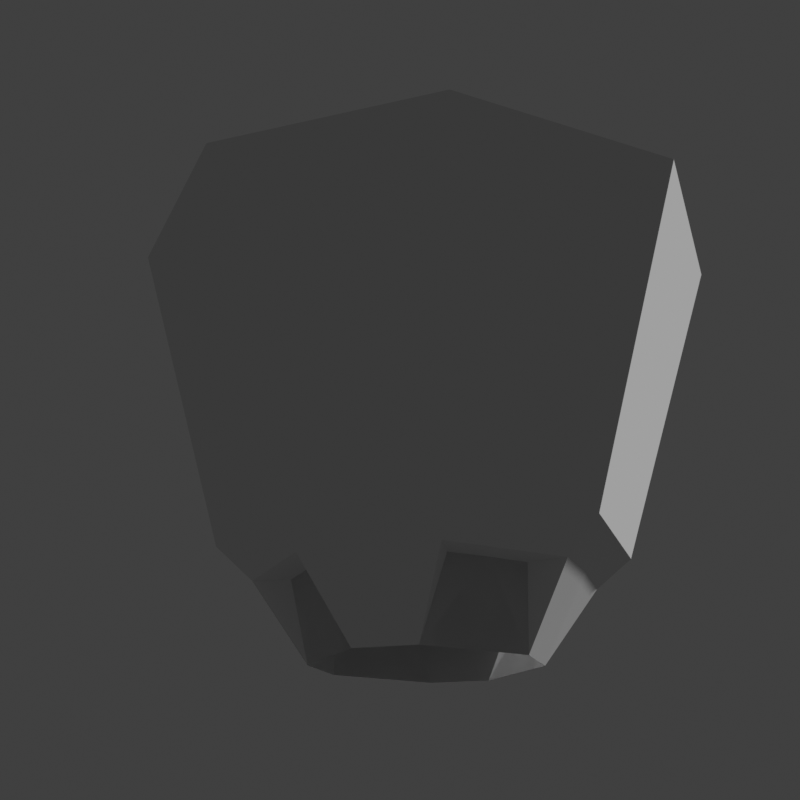 # Source: electric_ball_dropper.blend  (saved by Blender 4.2.67; exported with 4.5.12 LTS)
import bpy
from mathutils import Matrix  # noqa: F401  (used for matrix-valued properties, if any)

bpy.ops.wm.read_factory_settings(use_empty=True)
scene = bpy.context.scene
scene.name = 'Scene'

# ---- collections
col_collection = bpy.data.collections.new('Collection'); scene.collection.children.link(col_collection)

# ---- materials (node trees are filled in below, after node groups)
mat_electric_ball_dropper = bpy.data.materials.new('electric_ball_dropper')

# ---- material node trees

# ---- world
world_world = bpy.data.worlds.new('World'); scene.world = world_world
world_world.use_nodes = True; world_world.node_tree.nodes.clear()
_N = world_world.node_tree.nodes; _L = world_world.node_tree.links
n0 = _N.new('ShaderNodeOutputWorld'); n0.name = 'World Output'; n0.location = (300, 300)
n1 = _N.new('ShaderNodeBackground'); n1.name = 'Background'; n1.location = (10, 300)
n1.inputs[0].default_value = (0.05088, 0.05088, 0.05088, 1.0)
_L.new(n1.outputs[0], n0.inputs[0])
n0.is_active_output = True
world_world.color = (0.05088, 0.05088, 0.05088)
world_world.sun_shadow_jitter_overblur = 0.0

# ---- cameras
cam_camera = bpy.data.cameras.new('Camera')

# ---- meshes
me_ball_dropper = bpy.data.meshes.new('ball_dropper')
me_ball_dropper.from_pydata([(0.9066, -0.4627, -0.5029), (2.181, -0.9033, 2.246), (1.456, -0.6532, -0.2528), (1.203, -0.5199, -0.5029), (0.8418, -0.2434, -1.103), (1.07, -1.07, -0.2528), (0.6921, -0.6921, -0.5029), (1.217, 1.323e-07, -0.4887), (2.181, 1.323e-07, 2.246), (0.9066, 0.4627, -0.5029), (2.181, 0.9033, 2.246), (1.456, 0.6532, -0.2528), (1.203, 0.5199, -0.5029), (0.8418, 0.2434, -1.103), (1.07, 1.07, -0.2528), (0.6921, 0.6921, -0.5029), (0.4627, 0.9066, -0.5029), (0.9033, 2.181, 2.246), (0.6532, 1.456, -0.2528), (0.5199, 1.203, -0.5029), (0.2434, 0.8418, -1.103), (-1.301e-07, 1.217, -0.4887), (-2.618e-07, 2.181, 2.246), (-0.4627, 0.9066, -0.5029), (-0.9033, 2.181, 2.246), (-0.6532, 1.456, -0.2528), (-0.5199, 1.203, -0.5029), (-0.2434, 0.8418, -1.103), (-1.07, 1.07, -0.2528), (-0.6921, 0.6921, -0.5029), (-0.9066, 0.4627, -0.5029), (-2.181, 0.9033, 2.246), (-1.456, 0.6532, -0.2528), (-1.203, 0.5199, -0.5029), (-0.8418, 0.2434, -1.103), (-1.217, -1.312e-07, -0.4887), (-2.181, -3.947e-07, 2.246), (-0.9066, -0.4627, -0.5029), (-2.181, -0.9033, 2.246), (-1.456, -0.6532, -0.2528), (-1.203, -0.5199, -0.5029), (-0.8418, -0.2434, -1.103), (-1.07, -1.07, -0.2528), (-0.4627, -0.9066, -0.5029), (-0.9033, -2.181, 2.246), (-0.6532, -1.456, -0.2528), (-0.5199, -1.203, -0.5029), (-0.2434, -0.8418, -1.103), (-0.6921, -0.6921, -0.5029), (2.651e-07, -1.217, -0.4887), (3.969e-07, -2.181, 2.246), (0.4627, -0.9066, -0.5029), (0.9033, -2.181, 2.246), (0.6532, -1.456, -0.2528), (0.5199, -1.203, -0.5029), (0.2434, -0.8418, -1.103), (0.9384, -0.3887, 1.424), (0.9384, 0.3887, 1.424), (0.3887, 0.9384, 1.424), (-0.3887, 0.9384, 1.424), (-0.9384, 0.3887, 1.424), (-0.9384, -0.3887, 1.424), (-0.3887, -0.9384, 1.424), (0.3887, -0.9384, 1.424), (0.9066, -0.4627, -0.5029), (0.8418, -0.2434, -1.103), (0.6921, -0.6921, -0.5029), (0.9066, 0.4627, -0.5029), (0.8418, 0.2434, -1.103), (0.6921, 0.6921, -0.5029), (0.4627, 0.9066, -0.5029), (0.2434, 0.8418, -1.103), (-0.4627, 0.9066, -0.5029), (-0.2434, 0.8418, -1.103), (-0.6921, 0.6921, -0.5029), (-0.9066, 0.4627, -0.5029), (-0.8418, 0.2434, -1.103), (-0.9066, -0.4627, -0.5029), (-0.8418, -0.2434, -1.103), (-0.4627, -0.9066, -0.5029), (-0.2434, -0.8418, -1.103), (-0.6921, -0.6921, -0.5029), (0.4627, -0.9066, -0.5029), (0.2434, -0.8418, -1.103)], [], [(17, 10, 14), (3, 6, 0), (7, 4, 13), (3, 0, 4), (3, 5, 54), (6, 4, 0), (7, 13, 12), (12, 13, 9), (12, 14, 11), (15, 9, 13), (11, 8, 2), (25, 22, 18), (12, 15, 19), (19, 16, 20), (19, 14, 12), (25, 28, 24), (15, 20, 16), (32, 31, 28), (26, 25, 21), (21, 27, 26), (26, 27, 23), (26, 28, 25), (39, 42, 38), (29, 23, 27), (39, 36, 32), (26, 29, 33), (35, 34, 41), (33, 30, 34), (33, 28, 26), (29, 34, 30), (45, 44, 42), (37, 48, 40), (40, 39, 35), (35, 41, 40), (40, 41, 37), (40, 42, 39), (1, 52, 5), (48, 37, 41), (53, 52, 50), (49, 45, 46), (49, 47, 55), (46, 43, 47), (48, 46, 40), (50, 45, 53), (48, 47, 43), (18, 17, 14), (54, 51, 6), (49, 54, 53), (49, 55, 54), (54, 55, 51), (54, 5, 53), (6, 51, 55), (2, 1, 5), (3, 54, 6), (2, 3, 7), (7, 3, 4), (3, 2, 5), (6, 55, 4), (8, 1, 2), (22, 17, 18), (9, 15, 12), (2, 7, 11), (11, 10, 8), (25, 24, 22), (25, 18, 21), (21, 19, 20), (19, 18, 14), (15, 13, 20), (28, 31, 24), (23, 29, 26), (21, 20, 27), (29, 30, 33), (39, 38, 36), (32, 33, 35), (39, 32, 35), (35, 33, 34), (33, 32, 28), (36, 31, 32), (29, 27, 34), (42, 44, 38), (40, 46, 42), (53, 5, 52), (46, 48, 43), (49, 53, 45), (49, 46, 47), (46, 45, 42), (50, 44, 45), (48, 41, 47), (10, 11, 14), (7, 12, 11), (18, 19, 21), (15, 16, 19), (58, 15, 57), (0, 9, 13, 4), (9, 0, 56), (23, 16, 58), (23, 59, 29), (30, 29, 60), (37, 61, 48), (37, 30, 60), (43, 48, 62), (56, 6, 63), (51, 62, 63), (43, 51, 55, 47), (62, 51, 43), (16, 15, 58), (0, 6, 56), (57, 56, 63, 62, 61, 60, 59, 58), (9, 56, 57), (23, 58, 59), (29, 59, 60), (16, 23, 27, 20), (37, 60, 61), (41, 34, 30, 37), (48, 61, 62), (51, 63, 6), (57, 15, 9), (66, 64, 65), (69, 68, 67), (69, 70, 71), (74, 73, 72), (74, 75, 76), (81, 78, 77), (81, 79, 80), (66, 83, 82), (66, 65, 83), (69, 71, 68), (74, 76, 73), (81, 80, 78)])
_uv = me_ball_dropper.uv_layers.new(name='UVMap')
_uv.uv.foreach_set('vector', [-0.5111, 1.457, 0.5111, 1.458, 0.0003782, 0.5111, 0.5111, 0.3635, 0.0003779, 0.3033, 0.3844, 0.3033, 1.0, 0.3635, 1.31, 0.0004873, 0.6908, 0.0004873, 0.5111, 0.3635, 0.3844, 0.3033, 0.6908, 0.0004873, -0.5111, 0.3635, -0.0003781, 0.5111, 0.5111, 0.3635, 0.4337, 0.002292, 0.001592, 0.2809, 0.4337, 0.2261, 1.0, 0.3635, 0.6908, 0.0004873, 0.5111, 0.3635, 0.5111, 0.3635, 0.6908, 0.0004873, 0.3844, 0.3033, 0.5111, 0.3635, 0.000378, 0.5111, 0.5111, 0.5111, 0.4337, 0.002292, 0.4337, -0.2215, 0.001592, -0.2763, 0.5111, 0.5111, 1.0, 1.458, 1.489, 0.5111, 0.5111, 0.5111, 1.0, 1.458, 1.489, 0.5111, -0.5111, 0.3635, 0.0003779, 0.3033, 0.5111, 0.3635, 0.5111, 0.3635, 0.3844, 0.3033, 0.6908, 0.0004873, -0.5111, 0.3635, -0.0003781, 0.5111, 0.5111, 0.3635, 0.5111, 0.5111, 0.0003782, 0.5111, 0.5111, 1.458, 0.4337, 0.002292, 0.001592, 0.2809, 0.4337, 0.2261, -0.5103, 0.5111, -0.5103, 1.458, 0.0003782, 0.5111, 0.5111, 0.3635, 0.5111, 0.5111, 1.0, 0.3635, 1.0, 0.3635, 0.6908, 0.0004873, 0.5111, 0.3635, 0.5111, 0.3635, 0.6908, 0.0004873, 0.3844, 0.3033, 0.5111, 0.3635, 0.000378, 0.5111, 0.5111, 0.5111, 0.5111, 0.5111, 0.0003782, 0.5111, 0.5111, 1.458, 0.4337, 0.002292, 0.4337, -0.2215, 0.001592, -0.2763, 0.5111, 0.5111, 1.0, 1.458, 1.489, 0.5111, -0.5111, 0.3635, 0.0003779, 0.3033, 0.5111, 0.3635, 1.0, 0.3635, 1.31, 0.0004873, 0.6908, 0.0004873, 0.5111, 0.3635, 0.3844, 0.3033, 0.6908, 0.0004873, -0.5111, 0.3635, -0.0003781, 0.5111, 0.5111, 0.3635, 0.4337, 0.002292, 0.001592, 0.2809, 0.4337, 0.2261, -0.5103, 0.5111, -0.5103, 1.458, 0.0003782, 0.5111, 0.3844, 0.3033, 0.0003782, 0.3033, 0.5111, 0.3635, 0.5111, 0.3635, 0.5111, 0.5111, 1.0, 0.3635, 1.0, 0.3635, 0.6908, 0.0004873, 0.5111, 0.3635, 0.5111, 0.3635, 0.6908, 0.0004873, 0.3844, 0.3033, 0.5111, 0.3635, 0.0003782, 0.5111, 0.5111, 0.5111, -0.5111, 1.458, 0.5111, 1.457, -0.0003781, 0.5111, 0.4337, 0.002292, 0.4337, -0.2215, 0.001592, -0.2763, 0.5111, 0.5111, 0.5111, 1.458, 1.0, 1.458, 1.0, 0.3635, 1.489, 0.5111, 1.489, 0.3635, 1.0, 0.3635, 1.31, 0.0004873, 0.6908, 0.0004873, 0.5111, 0.3635, 0.3844, 0.3033, 0.6908, 0.0004873, 0.0003782, 0.3033, -0.5111, 0.3635, 0.5111, 0.3635, 1.0, 1.458, 1.489, 0.5111, 0.5111, 0.5111, 0.4337, 0.002292, 0.001592, 0.2809, 0.4337, 0.2261, -0.5103, 0.5111, -0.5103, 1.458, 0.0003782, 0.5111, 0.5111, 0.3635, 0.3844, 0.3033, 0.0003782, 0.3033, 1.0, 0.3635, 0.5111, 0.3635, 0.5111, 0.5111, 1.0, 0.3635, 0.6908, 0.0004873, 0.5111, 0.3635, 0.5111, 0.3635, 0.6908, 0.0004873, 0.3844, 0.3033, 0.5111, 0.3635, 0.000378, 0.5111, 0.5111, 0.5111, 0.4337, 0.002292, 0.4337, -0.2215, 0.001592, -0.2763, -0.5111, 0.5111, -0.5111, 1.458, -0.0003781, 0.5111, 0.5111, 0.3635, -0.5111, 0.3635, 0.0003779, 0.3033, 1.489, 0.5111, 1.489, 0.3635, 1.0, 0.3635, 1.0, 0.3635, 1.489, 0.3635, 1.31, 0.0004873, -0.5111, 0.3635, -0.5111, 0.5111, -0.0003781, 0.5111, 0.4337, 0.002292, 0.001592, -0.2763, 0.001592, 0.2809, 1.0, 1.458, 1.489, 1.458, 1.489, 0.5111, 1.0, 1.458, 1.489, 1.458, 1.489, 0.5111, 0.3844, 0.3033, 0.0003782, 0.3033, 0.5111, 0.3635, 1.489, 0.5111, 1.0, 0.3635, 0.5111, 0.5111, 0.5111, 0.5111, 0.5111, 1.458, 1.0, 1.458, 0.5111, 0.5111, 0.5111, 1.458, 1.0, 1.458, 0.5111, 0.5111, 1.489, 0.5111, 1.0, 0.3635, 1.0, 0.3635, 1.489, 0.3635, 1.31, 0.0004873, -0.5111, 0.3635, -0.5111, 0.5111, -0.0003781, 0.5111, 0.4337, 0.002292, 0.001592, -0.2763, 0.001592, 0.2809, 0.0003782, 0.5111, -0.5111, 1.457, 0.5111, 1.458, 0.3844, 0.3033, 0.0003782, 0.3033, 0.5111, 0.3635, 1.0, 0.3635, 1.31, 0.0004873, 0.6908, 0.0004873, 0.0003779, 0.3033, 0.3844, 0.3033, 0.5111, 0.3635, 0.5111, 0.5111, 0.5111, 1.458, 1.0, 1.458, 1.489, 0.5111, 1.489, 0.3635, 1.0, 0.3635, 0.5111, 0.5111, 1.489, 0.5111, 1.0, 0.3635, 1.0, 0.3635, 1.489, 0.3635, 1.31, 0.0004873, -0.5111, 0.3635, -0.5111, 0.5111, -0.0003781, 0.5111, 1.0, 1.458, 1.489, 1.458, 1.489, 0.5111, 0.4337, 0.002292, 0.001592, -0.2763, 0.001592, 0.2809, 0.0003782, 0.5111, -0.5111, 1.457, 0.5111, 1.458, 0.5111, 0.3635, -0.5111, 0.3635, 0.0003782, 0.5111, 0.5103, 0.5111, -0.000378, 0.5111, 0.5103, 1.458, 0.5111, 0.3635, 0.0003779, 0.3033, 0.3844, 0.3033, 1.0, 0.3635, 0.5111, 0.5111, 1.489, 0.5111, 1.0, 0.3635, 1.489, 0.3635, 1.31, 0.0004873, -0.5111, 0.3635, -0.5111, 0.5111, -0.0003778, 0.5111, 1.0, 1.458, 1.489, 1.458, 1.489, 0.5111, 0.4337, 0.002292, 0.001592, -0.2763, 0.001592, 0.2809, 0.5111, 1.458, 0.5111, 0.5111, 0.0003782, 0.5111, 1.0, 0.3635, 0.5111, 0.3635, 0.5111, 0.5111, 1.489, 0.5111, 1.489, 0.3635, 1.0, 0.3635, 0.0003779, 0.3033, 0.3844, 0.3033, 0.5111, 0.3635, -0.5111, 1.457, 0.0003782, 0.5111, 0.5111, 1.458, 1.489, 0.3635, 0.5111, 0.3635, 0.6908, 0.0004873, 1.31, 0.0004873, 0.5111, 0.5111, 1.489, 0.5111, 1.489, 1.458, 0.5111, 0.5111, 1.489, 0.5111, 1.489, 1.458, 0.5111, 0.5111, 0.5111, 1.458, 0.0003782, 0.5111, -0.5103, 0.5111, 0.0003782, 0.5111, -0.5103, 1.458, 0.5111, 0.5111, 0.5111, 1.458, 0.0003782, 0.5111, 0.5111, 0.5111, 1.489, 0.5111, 1.489, 1.458, -0.5103, 0.5111, 0.0003782, 0.5111, -0.5103, 1.458, 0.5111, 1.458, 0.0003779, 0.5111, -0.5111, 1.457, 0.5111, 0.5111, 1.489, 1.458, 0.5111, 1.458, 1.489, 0.3635, 0.5111, 0.3635, 0.6908, 0.0004873, 1.31, 0.0004873, 1.489, 1.458, 0.5111, 0.5111, 1.489, 0.5111, -0.5103, 0.5111, 0.0003782, 0.5111, -0.5103, 1.458, 0.5111, 0.5111, 0.0003779, 0.5111, 0.5111, 1.458, 0.2005, 0.5168, 0.4816, 0.798, 0.4816, 1.196, 0.2005, 1.477, -0.1971, 1.477, -0.4783, 1.196, -0.4783, 0.798, -0.1971, 0.5168, 0.5111, 0.5111, 1.489, 1.458, 0.5111, 1.458, 0.5111, 0.5111, 1.489, 1.458, 0.5111, 1.458, 0.0003782, 0.5111, 0.5111, 1.458, -0.5111, 1.457, 1.489, 0.3635, 0.5111, 0.3635, 0.6908, 0.0004873, 1.31, 0.0004873, 0.5111, 0.5111, 1.489, 1.458, 0.5111, 1.458, 0.6908, 0.0004873, 1.31, 0.0004873, 1.489, 0.3635, 0.5111, 0.3635, 0.0003782, 0.5111, 0.5111, 1.458, -0.5111, 1.457, -0.5103, 0.5111, -0.5103, 1.458, 0.0003778, 0.5111, 0.5111, 1.458, 0.0003782, 0.5111, 0.5111, 0.5111, 0.4337, 0.002292, 0.4337, 0.2261, 0.001592, 0.2809, 0.4337, 0.002292, 0.001592, -0.2763, 0.4337, -0.2215, 0.4337, 0.002292, 0.4337, 0.2261, 0.001592, 0.2809, 0.4337, 0.002292, 0.001592, -0.2763, 0.4337, -0.2215, 0.4337, 0.002292, 0.4337, 0.2261, 0.001592, 0.2809, 0.4337, 0.002292, 0.001592, -0.2763, 0.4337, -0.2215, 0.4337, 0.002292, 0.4337, 0.2261, 0.001592, 0.2809, 0.4337, 0.002292, 0.001592, -0.2763, 0.4337, -0.2215, 0.4337, 0.002292, 0.001592, 0.2809, 0.001592, -0.2763, 0.4337, 0.002292, 0.001592, 0.2809, 0.001592, -0.2763, 0.4337, 0.002292, 0.001592, 0.2809, 0.001592, -0.2763, 0.4337, 0.002292, 0.001592, 0.2809, 0.001592, -0.2763])
_ca = me_ball_dropper.color_attributes.new('Alpha', 'BYTE_COLOR', 'CORNER')
_ca.data.foreach_set('color', [0.02732, 0.02732, 0.02732, 1.0, 0.02732, 0.02732, 0.02732, 1.0, 0.0, 0.0, 0.0, 1.0, 0.0, 0.0, 0.0, 1.0, 0.0, 0.0, 0.0, 1.0, 0.0, 0.0, 0.0, 1.0, 0.0, 0.0, 0.0, 1.0, 0.0, 0.0, 0.0, 1.0, 0.0, 0.0, 0.0, 1.0, 0.0, 0.0, 0.0, 1.0, 0.0, 0.0, 0.0, 1.0, 0.0, 0.0, 0.0, 1.0, 0.0, 0.0, 0.0, 1.0, 0.0, 0.0, 0.0, 1.0, 0.0, 0.0, 0.0, 1.0, 0.0, 0.0, 0.0, 1.0, 0.0, 0.0, 0.0, 1.0, 0.0, 0.0, 0.0, 1.0, 0.0, 0.0, 0.0, 1.0, 0.0, 0.0, 0.0, 1.0, 0.0, 0.0, 0.0, 1.0, 0.0, 0.0, 0.0, 1.0, 0.0, 0.0, 0.0, 1.0, 0.0, 0.0, 0.0, 1.0, 0.0, 0.0, 0.0, 1.0, 0.0, 0.0, 0.0, 1.0, 0.0, 0.0, 0.0, 1.0, 0.0, 0.0, 0.0, 1.0, 0.0, 0.0, 0.0, 1.0, 0.0, 0.0, 0.0, 1.0, 0.0, 0.0, 0.0, 1.0, 0.02732, 0.02732, 0.02732, 1.0, 0.0, 0.0, 0.0, 1.0, 0.0, 0.0, 0.0, 1.0, 0.02732, 0.02732, 0.02732, 1.0, 0.0, 0.0, 0.0, 1.0, 0.0, 0.0, 0.0, 1.0, 0.0, 0.0, 0.0, 1.0, 0.0, 0.0, 0.0, 1.0, 0.0, 0.0, 0.0, 1.0, 0.0, 0.0, 0.0, 1.0, 0.0, 0.0, 0.0, 1.0, 0.0, 0.0, 0.0, 1.0, 0.0, 0.0, 0.0, 1.0, 0.0, 0.0, 0.0, 1.0, 0.0, 0.0, 0.0, 1.0, 0.0, 0.0, 0.0, 1.0, 0.02732, 0.02732, 0.02732, 1.0, 0.0, 0.0, 0.0, 1.0, 0.0, 0.0, 0.0, 1.0, 0.0, 0.0, 0.0, 1.0, 0.0, 0.0, 0.0, 1.0, 0.02732, 0.02732, 0.02732, 1.0, 0.0, 0.0, 0.0, 1.0, 0.0, 0.0, 0.0, 1.0, 0.0, 0.0, 0.0, 1.0, 0.0, 0.0, 0.0, 1.0, 0.0, 0.0, 0.0, 1.0, 0.0, 0.0, 0.0, 1.0, 0.0, 0.0, 0.0, 1.0, 0.0, 0.0, 0.0, 1.0, 0.0, 0.0, 0.0, 1.0, 0.0, 0.0, 0.0, 1.0, 0.0, 0.0, 0.0, 1.0, 0.0, 0.0, 0.0, 1.0, 0.0, 0.0, 0.0, 1.0, 0.0, 0.0, 0.0, 1.0, 0.0, 0.0, 0.0, 1.0, 0.02732, 0.02732, 0.02732, 1.0, 0.0, 0.0, 0.0, 1.0, 0.0, 0.0, 0.0, 1.0, 0.0, 0.0, 0.0, 1.0, 0.0, 0.0, 0.0, 1.0, 0.02732, 0.02732, 0.02732, 1.0, 0.0, 0.0, 0.0, 1.0, 0.0, 0.0, 0.0, 1.0, 0.0, 0.0, 0.0, 1.0, 0.0, 0.0, 0.0, 1.0, 0.0, 0.0, 0.0, 1.0, 0.0, 0.0, 0.0, 1.0, 0.0, 0.0, 0.0, 1.0, 0.0, 0.0, 0.0, 1.0, 0.0, 0.0, 0.0, 1.0, 0.0, 0.0, 0.0, 1.0, 0.0, 0.0, 0.0, 1.0, 0.0, 0.0, 0.0, 1.0, 0.0, 0.0, 0.0, 1.0, 0.0, 0.0, 0.0, 1.0, 0.0, 0.0, 0.0, 1.0, 0.0, 0.0, 0.0, 1.0, 0.0, 0.0, 0.0, 1.0, 0.02732, 0.02732, 0.02732, 1.0, 0.0, 0.0, 0.0, 1.0, 0.0, 0.0, 0.0, 1.0, 0.0, 0.0, 0.0, 1.0, 0.0, 0.0, 0.0, 1.0, 0.0, 0.0, 0.0, 1.0, 0.0, 0.0, 0.0, 1.0, 0.0, 0.0, 0.0, 1.0, 0.0, 0.0, 0.0, 1.0, 0.0, 0.0, 0.0, 1.0, 0.0, 0.0, 0.0, 1.0, 0.0, 0.0, 0.0, 1.0, 0.0, 0.0, 0.0, 1.0, 0.0, 0.0, 0.0, 1.0, 0.0, 0.0, 0.0, 1.0, 0.0, 0.0, 0.0, 1.0, 0.0, 0.0, 0.0, 1.0, 0.02732, 0.02732, 0.02732, 1.0, 0.02732, 0.02732, 0.02732, 1.0, 0.0, 0.0, 0.0, 1.0, 0.0, 0.0, 0.0, 1.0, 0.0, 0.0, 0.0, 1.0, 0.0, 0.0, 0.0, 1.0, 0.0, 0.0, 0.0, 1.0, 0.02732, 0.02732, 0.02732, 1.0, 0.02732, 0.02732, 0.02732, 1.0, 0.0, 0.0, 0.0, 1.0, 0.0, 0.0, 0.0, 1.0, 0.0, 0.0, 0.0, 1.0, 0.0, 0.0, 0.0, 1.0, 0.0, 0.0, 0.0, 1.0, 0.0, 0.0, 0.0, 1.0, 0.0, 0.0, 0.0, 1.0, 0.0, 0.0, 0.0, 1.0, 0.0, 0.0, 0.0, 1.0, 0.0, 0.0, 0.0, 1.0, 0.0, 0.0, 0.0, 1.0, 0.0, 0.0, 0.0, 1.0, 0.02732, 0.02732, 0.02732, 1.0, 0.0, 0.0, 0.0, 1.0, 0.0, 0.0, 0.0, 1.0, 0.0, 0.0, 0.0, 1.0, 0.0, 0.0, 0.0, 1.0, 0.0, 0.0, 0.0, 1.0, 0.0, 0.0, 0.0, 1.0, 0.02732, 0.02732, 0.02732, 1.0, 0.0, 0.0, 0.0, 1.0, 0.0, 0.0, 0.0, 1.0, 0.0, 0.0, 0.0, 1.0, 0.0, 0.0, 0.0, 1.0, 0.0, 0.0, 0.0, 1.0, 0.0, 0.0, 0.0, 1.0, 0.0, 0.0, 0.0, 1.0, 0.0, 0.0, 0.0, 1.0, 0.0, 0.0, 0.0, 1.0, 0.0, 0.0, 0.0, 1.0, 0.0, 0.0, 0.0, 1.0, 0.0, 0.0, 0.0, 1.0, 0.0, 0.0, 0.0, 1.0, 0.0, 0.0, 0.0, 1.0, 0.0, 0.0, 0.0, 1.0, 0.0, 0.0, 0.0, 1.0, 0.0, 0.0, 0.0, 1.0, 0.0, 0.0, 0.0, 1.0, 0.0, 0.0, 0.0, 1.0, 0.0, 0.0, 0.0, 1.0, 0.02732, 0.02732, 0.02732, 1.0, 0.0, 0.0, 0.0, 1.0, 0.0, 0.0, 0.0, 1.0, 0.0, 0.0, 0.0, 1.0, 0.0, 0.0, 0.0, 1.0, 0.0, 0.0, 0.0, 1.0, 0.0, 0.0, 0.0, 1.0, 0.0, 0.0, 0.0, 1.0, 0.0, 0.0, 0.0, 1.0, 0.0, 0.0, 0.0, 1.0, 0.0, 0.0, 0.0, 1.0, 0.0, 0.0, 0.0, 1.0, 0.0, 0.0, 0.0, 1.0, 0.0, 0.0, 0.0, 1.0, 0.0, 0.0, 0.0, 1.0, 0.0, 0.0, 0.0, 1.0, 0.0, 0.0, 0.0, 1.0, 0.02732, 0.02732, 0.02732, 1.0, 0.02732, 0.02732, 0.02732, 1.0, 0.0, 0.0, 0.0, 1.0, 0.02732, 0.02732, 0.02732, 1.0, 0.02732, 0.02732, 0.02732, 1.0, 0.0, 0.0, 0.0, 1.0, 0.0, 0.0, 0.0, 1.0, 0.0, 0.0, 0.0, 1.0, 0.0, 0.0, 0.0, 1.0, 0.0, 0.0, 0.0, 1.0, 0.0, 0.0, 0.0, 1.0, 0.0, 0.0, 0.0, 1.0, 0.0, 0.0, 0.0, 1.0, 0.02732, 0.02732, 0.02732, 1.0, 0.02732, 0.02732, 0.02732, 1.0, 0.0, 0.0, 0.0, 1.0, 0.02732, 0.02732, 0.02732, 1.0, 0.02732, 0.02732, 0.02732, 1.0, 0.0, 0.0, 0.0, 1.0, 0.0, 0.0, 0.0, 1.0, 0.0, 0.0, 0.0, 1.0, 0.0, 0.0, 0.0, 1.0, 0.0, 0.0, 0.0, 1.0, 0.0, 0.0, 0.0, 1.0, 0.0, 0.0, 0.0, 1.0, 0.0, 0.0, 0.0, 1.0, 0.0, 0.0, 0.0, 1.0, 0.0, 0.0, 0.0, 1.0, 0.0, 0.0, 0.0, 1.0, 0.0, 0.0, 0.0, 1.0, 0.0, 0.0, 0.0, 1.0, 0.02732, 0.02732, 0.02732, 1.0, 0.02732, 0.02732, 0.02732, 1.0, 0.0, 0.0, 0.0, 1.0, 0.0, 0.0, 0.0, 1.0, 0.0, 0.0, 0.0, 1.0, 0.0, 0.0, 0.0, 1.0, 0.0, 0.0, 0.0, 1.0, 0.0, 0.0, 0.0, 1.0, 0.0, 0.0, 0.0, 1.0, 0.0, 0.0, 0.0, 1.0, 0.0, 0.0, 0.0, 1.0, 0.0, 0.0, 0.0, 1.0, 0.02732, 0.02732, 0.02732, 1.0, 0.02732, 0.02732, 0.02732, 1.0, 0.0, 0.0, 0.0, 1.0, 0.0, 0.0, 0.0, 1.0, 0.0, 0.0, 0.0, 1.0, 0.0, 0.0, 0.0, 1.0, 0.0, 0.0, 0.0, 1.0, 0.0, 0.0, 0.0, 1.0, 0.0, 0.0, 0.0, 1.0, 0.0, 0.0, 0.0, 1.0, 0.0, 0.0, 0.0, 1.0, 0.0, 0.0, 0.0, 1.0, 0.0, 0.0, 0.0, 1.0, 0.0, 0.0, 0.0, 1.0, 0.02732, 0.02732, 0.02732, 1.0, 0.02732, 0.02732, 0.02732, 1.0, 0.0, 0.0, 0.0, 1.0, 0.0, 0.0, 0.0, 1.0, 0.0, 0.0, 0.0, 1.0, 0.0, 0.0, 0.0, 1.0, 0.0, 0.0, 0.0, 1.0, 0.02732, 0.02732, 0.02732, 1.0, 0.02732, 0.02732, 0.02732, 1.0, 0.0, 0.0, 0.0, 1.0, 0.0, 0.0, 0.0, 1.0, 0.0, 0.0, 0.0, 1.0, 0.0, 0.0, 0.0, 1.0, 0.0, 0.0, 0.0, 1.0, 0.02732, 0.02732, 0.02732, 1.0, 0.0, 0.0, 0.0, 1.0, 0.0, 0.0, 0.0, 1.0, 0.0, 0.0, 0.0, 1.0, 0.0, 0.0, 0.0, 1.0, 0.0, 0.0, 0.0, 1.0, 0.0, 0.0, 0.0, 1.0, 0.0, 0.0, 0.0, 1.0, 0.0, 0.0, 0.0, 1.0, 0.0, 0.0, 0.0, 1.0, 0.0, 0.0, 0.0, 1.0, 0.0, 0.0, 0.0, 1.0, 0.0, 0.0, 0.0, 1.0, 0.02732, 0.02732, 0.02732, 1.0, 0.02732, 0.02732, 0.02732, 1.0, 0.0, 0.0, 0.0, 1.0, 0.0, 0.0, 0.0, 1.0, 0.0, 0.0, 0.0, 1.0, 0.0, 0.0, 0.0, 1.0, 0.02732, 0.02732, 0.02732, 1.0, 0.0, 0.0, 0.0, 1.0, 0.0, 0.0, 0.0, 1.0, 0.0, 0.0, 0.0, 1.0, 0.0, 0.0, 0.0, 1.0, 0.0, 0.0, 0.0, 1.0, 0.0, 0.0, 0.0, 1.0, 0.0, 0.0, 0.0, 1.0, 0.0, 0.0, 0.0, 1.0, 0.0, 0.0, 0.0, 1.0, 0.0, 0.0, 0.0, 1.0, 0.0, 0.0, 0.0, 1.0, 0.0, 0.0, 0.0, 1.0, 0.0, 0.0, 0.0, 1.0, 0.0, 0.0, 0.0, 1.0, 0.0, 0.0, 0.0, 1.0, 0.0, 0.0, 0.0, 1.0, 0.0, 0.0, 0.0, 1.0, 0.0, 0.0, 0.0, 1.0, 0.0, 0.0, 0.0, 1.0, 0.0, 0.0, 0.0, 1.0, 0.0, 0.0, 0.0, 1.0, 0.0, 0.0, 0.0, 1.0, 0.0, 0.0, 0.0, 1.0, 0.0, 0.0, 0.0, 1.0, 0.0, 0.0, 0.0, 1.0, 0.0, 0.0, 0.0, 1.0, 0.0, 0.0, 0.0, 1.0, 0.0, 0.0, 0.0, 1.0, 0.0, 0.0, 0.0, 1.0, 0.0, 0.0, 0.0, 1.0, 0.0, 0.0, 0.0, 1.0, 0.0, 0.0, 0.0, 1.0, 0.0, 0.0, 0.0, 1.0, 0.0, 0.0, 0.0, 1.0, 0.0, 0.0, 0.0, 1.0, 0.0, 0.0, 0.0, 1.0, 0.0, 0.0, 0.0, 1.0, 0.0, 0.0, 0.0, 1.0, 0.0, 0.0, 0.0, 1.0, 0.0, 0.0, 0.0, 1.0, 0.0, 0.0, 0.0, 1.0, 0.0, 0.0, 0.0, 1.0, 0.0, 0.0, 0.0, 1.0, 0.0, 0.0, 0.0, 1.0, 0.0, 0.0, 0.0, 1.0, 0.0, 0.0, 0.0, 1.0, 0.0, 0.0, 0.0, 1.0, 0.0, 0.0, 0.0, 1.0, 0.0, 0.0, 0.0, 1.0, 0.0, 0.0, 0.0, 1.0, 0.0, 0.0, 0.0, 1.0, 0.0, 0.0, 0.0, 1.0, 0.0, 0.0, 0.0, 1.0, 0.0, 0.0, 0.0, 1.0, 0.0, 0.0, 0.0, 1.0, 0.0, 0.0, 0.0, 1.0, 0.0, 0.0, 0.0, 1.0, 0.0, 0.0, 0.0, 1.0, 0.0, 0.0, 0.0, 1.0, 0.0, 0.0, 0.0, 1.0, 0.0, 0.0, 0.0, 1.0, 0.0, 0.0, 0.0, 1.0, 0.0, 0.0, 0.0, 1.0, 0.0, 0.0, 0.0, 1.0, 0.0, 0.0, 0.0, 1.0, 0.0, 0.0, 0.0, 1.0, 0.0, 0.0, 0.0, 1.0, 0.0, 0.0, 0.0, 1.0, 0.0, 0.0, 0.0, 1.0, 0.0, 0.0, 0.0, 1.0, 0.0, 0.0, 0.0, 1.0, 0.0, 0.0, 0.0, 1.0, 0.0, 0.0, 0.0, 1.0, 0.0, 0.0, 0.0, 1.0, 0.0, 0.0, 0.0, 1.0, 0.0, 0.0, 0.0, 1.0, 0.0, 0.0, 0.0, 1.0, 0.0, 0.0, 0.0, 1.0, 0.0, 0.0, 0.0, 1.0, 0.0, 0.0, 0.0, 1.0, 0.0, 0.0, 0.0, 1.0, 0.0, 0.0, 0.0, 1.0, 0.0, 0.0, 0.0, 1.0, 0.0, 0.0, 0.0, 1.0, 0.0, 0.0, 0.0, 1.0, 0.0, 0.0, 0.0, 1.0, 0.0, 0.0, 0.0, 1.0, 0.0, 0.0, 0.0, 1.0, 0.0, 0.0, 0.0, 1.0, 0.0, 0.0, 0.0, 1.0, 0.0, 0.0, 0.0, 1.0, 0.0, 0.0, 0.0, 1.0, 0.0, 0.0, 0.0, 1.0, 0.0, 0.0, 0.0, 1.0, 0.0, 0.0, 0.0, 1.0, 0.0, 0.0, 0.0, 1.0, 0.0, 0.0, 0.0, 1.0, 0.0, 0.0, 0.0, 1.0, 0.0, 0.0, 0.0, 1.0, 0.0, 0.0, 0.0, 1.0, 0.0, 0.0, 0.0, 1.0, 0.0, 0.0, 0.0, 1.0, 0.0, 0.0, 0.0, 1.0, 0.0, 0.0, 0.0, 1.0, 0.0, 0.0, 0.0, 1.0, 0.0, 0.0, 0.0, 1.0, 0.0, 0.0, 0.0, 1.0, 0.0, 0.0, 0.0, 1.0, 0.0, 0.0, 0.0, 1.0, 0.0, 0.0, 0.0, 1.0, 0.0, 0.0, 0.0, 1.0, 0.0, 0.0, 0.0, 1.0, 0.0, 0.0, 0.0, 1.0, 0.0, 0.0, 0.0, 1.0, 0.0, 0.0, 0.0, 1.0, 0.0, 0.0, 0.0, 1.0, 0.0, 0.0, 0.0, 1.0, 0.0, 0.0, 0.0, 1.0, 0.0, 0.0, 0.0, 1.0, 0.0, 0.0, 0.0, 1.0, 0.0, 0.0, 0.0, 1.0, 0.0, 0.0, 0.0, 1.0, 0.0, 0.0, 0.0, 1.0, 0.0, 0.0, 0.0, 1.0, 0.0, 0.0, 0.0, 1.0, 0.0, 0.0, 0.0, 1.0, 0.0, 0.0, 0.0, 1.0, 0.0, 0.0, 0.0, 1.0, 0.0, 0.0, 0.0, 1.0, 0.0, 0.0, 0.0, 1.0, 0.0, 0.0, 0.0, 1.0])
_ca = me_ball_dropper.color_attributes.new('Col', 'BYTE_COLOR', 'CORNER')
_ca.data.foreach_set('color', [0.0, 0.0, 0.0, 1.0, 0.0, 0.0, 0.0, 1.0, 0.02122, 0.016, 0.016, 1.0, 0.02029, 0.01444, 0.01444, 1.0, 0.004777, 0.004025, 0.004025, 1.0, 0.01938, 0.0137, 0.0137, 1.0, 0.02519, 0.01938, 0.0185, 1.0, 0.04817, 0.04231, 0.04231, 1.0, 0.02732, 0.02217, 0.02217, 1.0, 0.02029, 0.01444, 0.01444, 1.0, 0.01938, 0.0137, 0.0137, 1.0, 0.04817, 0.04231, 0.04231, 1.0, 0.02029, 0.01444, 0.01444, 1.0, 0.07421, 0.06301, 0.06301, 1.0, 0.02624, 0.02029, 0.02029, 1.0, 0.004777, 0.004025, 0.004025, 1.0, 0.04817, 0.04231, 0.04231, 1.0, 0.01938, 0.0137, 0.0137, 1.0, 0.02519, 0.01938, 0.0185, 1.0, 0.02732, 0.02217, 0.02217, 1.0, 0.02315, 0.01681, 0.016, 1.0, 0.02315, 0.01681, 0.016, 1.0, 0.02732, 0.02217, 0.02217, 1.0, 0.01938, 0.01298, 0.01096, 1.0, 0.02315, 0.01681, 0.016, 1.0, 0.02122, 0.016, 0.016, 1.0, 0.02029, 0.01444, 0.01444, 1.0, 0.01764, 0.01033, 0.008568, 1.0, 0.01938, 0.01298, 0.01096, 1.0, 0.02732, 0.02217, 0.02217, 1.0, 0.02029, 0.01444, 0.01444, 1.0, 0.0, 0.0, 0.0, 1.0, 0.02122, 0.01521, 0.01521, 1.0, 0.0865, 0.08022, 0.07819, 1.0, 0.0, 0.0, 0.0, 1.0, 0.02217, 0.016, 0.01444, 1.0, 0.02315, 0.01681, 0.016, 1.0, 0.01764, 0.01033, 0.008568, 1.0, 0.006049, 0.003035, 0.001518, 1.0, 0.006049, 0.003035, 0.001518, 1.0, 0.0382, 0.0319, 0.02956, 1.0, 0.07036, 0.06301, 0.06301, 1.0, 0.006049, 0.003035, 0.001518, 1.0, 0.02122, 0.016, 0.016, 1.0, 0.02315, 0.01681, 0.016, 1.0, 0.0865, 0.08022, 0.07819, 1.0, 0.2195, 0.2195, 0.2195, 1.0, 0.0, 0.0, 0.0, 1.0, 0.01764, 0.01033, 0.008568, 1.0, 0.07036, 0.06301, 0.06301, 1.0, 0.0382, 0.0319, 0.02956, 1.0, 0.1529, 0.1529, 0.1529, 1.0, 0.0, 0.0, 0.0, 1.0, 0.2195, 0.2195, 0.2195, 1.0, 0.03434, 0.0319, 0.0319, 1.0, 0.0865, 0.08022, 0.07819, 1.0, 0.02416, 0.02315, 0.02217, 1.0, 0.02416, 0.02315, 0.02217, 1.0, 0.02217, 0.02217, 0.02217, 1.0, 0.03434, 0.0319, 0.0319, 1.0, 0.03434, 0.0319, 0.0319, 1.0, 0.02217, 0.02217, 0.02217, 1.0, 0.0006071, 0.0006071, 0.0006071, 1.0, 0.03434, 0.0319, 0.0319, 1.0, 0.2195, 0.2195, 0.2195, 1.0, 0.0865, 0.08022, 0.07819, 1.0, 0.3712, 0.3712, 0.3712, 1.0, 0.2122, 0.2122, 0.2122, 1.0, 0.0, 0.0, 0.0, 1.0, 0.005605, 0.005605, 0.005605, 1.0, 0.0006071, 0.0006071, 0.0006071, 1.0, 0.02217, 0.02217, 0.02217, 1.0, 0.3712, 0.3712, 0.3712, 1.0, 0.0, 0.0, 0.0, 1.0, 0.1529, 0.1529, 0.1529, 1.0, 0.03434, 0.0319, 0.0319, 1.0, 0.005605, 0.005605, 0.005605, 1.0, 0.2664, 0.2664, 0.2664, 1.0, 0.2122, 0.2122, 0.2122, 1.0, 0.1095, 0.1095, 0.1095, 1.0, 0.3467, 0.3467, 0.3467, 1.0, 0.2664, 0.2664, 0.2664, 1.0, 0.02122, 0.02122, 0.02029, 1.0, 0.1095, 0.1095, 0.1095, 1.0, 0.2664, 0.2664, 0.2664, 1.0, 0.2195, 0.2195, 0.2195, 1.0, 0.03434, 0.0319, 0.0319, 1.0, 0.005605, 0.005605, 0.005605, 1.0, 0.1095, 0.1095, 0.1095, 1.0, 0.02122, 0.02122, 0.02029, 1.0, 0.227, 0.227, 0.227, 1.0, 0.0, 0.0, 0.0, 1.0, 0.2122, 0.2122, 0.2122, 1.0, 0.004025, 0.004025, 0.004025, 1.0, 0.04667, 0.04667, 0.04667, 1.0, 0.2122, 0.2122, 0.2122, 1.0, 0.2122, 0.2122, 0.2122, 1.0, 0.3712, 0.3712, 0.3712, 1.0, 0.2122, 0.2122, 0.2122, 1.0, 0.2122, 0.2122, 0.2122, 1.0, 0.3467, 0.3467, 0.3467, 1.0, 0.2122, 0.2122, 0.2122, 1.0, 0.2122, 0.2122, 0.2122, 1.0, 0.3467, 0.3467, 0.3467, 1.0, 0.004025, 0.004025, 0.004025, 1.0, 0.2122, 0.2122, 0.2122, 1.0, 0.2122, 0.2122, 0.2122, 1.0, 0.3712, 0.3712, 0.3712, 1.0, 0.002428, 0.001821, 0.001821, 1.0, 0.0009106, 0.0006071, 0.0006071, 1.0, 0.07421, 0.06301, 0.06301, 1.0, 0.04667, 0.04667, 0.04667, 1.0, 0.004025, 0.004025, 0.004025, 1.0, 0.3467, 0.3467, 0.3467, 1.0, 0.1046, 0.09306, 0.09306, 1.0, 0.0009106, 0.0006071, 0.0006071, 1.0, 0.0, 0.0, 0.0, 1.0, 0.2918, 0.2623, 0.2623, 1.0, 0.227, 0.227, 0.227, 1.0, 0.2307, 0.2232, 0.2232, 1.0, 0.2918, 0.2623, 0.2623, 1.0, 0.2122, 0.2122, 0.2122, 1.0, 0.2122, 0.2122, 0.2122, 1.0, 0.2307, 0.2232, 0.2232, 1.0, 0.0382, 0.0382, 0.0382, 1.0, 0.2122, 0.2122, 0.2122, 1.0, 0.04667, 0.04667, 0.04667, 1.0, 0.2307, 0.2232, 0.2232, 1.0, 0.2122, 0.2122, 0.2122, 1.0, 0.0, 0.0, 0.0, 1.0, 0.227, 0.227, 0.227, 1.0, 0.1046, 0.09306, 0.09306, 1.0, 0.04667, 0.04667, 0.04667, 1.0, 0.2122, 0.2122, 0.2122, 1.0, 0.0382, 0.0382, 0.0382, 1.0, 0.02217, 0.016, 0.01444, 1.0, 0.0, 0.0, 0.0, 1.0, 0.02122, 0.016, 0.016, 1.0, 0.02624, 0.02029, 0.02029, 1.0, 0.01521, 0.01444, 0.01444, 1.0, 0.004777, 0.004025, 0.004025, 1.0, 0.2918, 0.2623, 0.2623, 1.0, 0.02624, 0.02029, 0.02029, 1.0, 0.1046, 0.09306, 0.09306, 1.0, 0.2918, 0.2623, 0.2623, 1.0, 0.2122, 0.2122, 0.2122, 1.0, 0.02624, 0.02029, 0.02029, 1.0, 0.02624, 0.02029, 0.02029, 1.0, 0.2122, 0.2122, 0.2122, 1.0, 0.01521, 0.01444, 0.01444, 1.0, 0.02624, 0.02029, 0.02029, 1.0, 0.07421, 0.06301, 0.06301, 1.0, 0.1046, 0.09306, 0.09306, 1.0, 0.004777, 0.004025, 0.004025, 1.0, 0.01521, 0.01444, 0.01444, 1.0, 0.2122, 0.2122, 0.2122, 1.0, 0.02122, 0.01521, 0.01521, 1.0, 0.002428, 0.001821, 0.001821, 1.0, 0.07421, 0.06301, 0.06301, 1.0, 0.02029, 0.01444, 0.01444, 1.0, 0.02624, 0.02029, 0.02029, 1.0, 0.004777, 0.004025, 0.004025, 1.0, 0.02122, 0.01521, 0.01521, 1.0, 0.02029, 0.01444, 0.01444, 1.0, 0.02519, 0.01938, 0.0185, 1.0, 0.02519, 0.01938, 0.0185, 1.0, 0.02029, 0.01444, 0.01444, 1.0, 0.04817, 0.04231, 0.04231, 1.0, 0.02029, 0.01444, 0.01444, 1.0, 0.02122, 0.01521, 0.01521, 1.0, 0.07421, 0.06301, 0.06301, 1.0, 0.004777, 0.004025, 0.004025, 1.0, 0.2122, 0.2122, 0.2122, 1.0, 0.04817, 0.04231, 0.04231, 1.0, 0.0, 0.0, 0.0, 1.0, 0.002428, 0.001821, 0.001821, 1.0, 0.02122, 0.01521, 0.01521, 1.0, 0.0, 0.0, 0.0, 1.0, 0.0, 0.0, 0.0, 1.0, 0.02217, 0.016, 0.01444, 1.0, 0.01938, 0.01298, 0.01096, 1.0, 0.01764, 0.01033, 0.008568, 1.0, 0.02315, 0.01681, 0.016, 1.0, 0.02122, 0.01521, 0.01521, 1.0, 0.02519, 0.01938, 0.0185, 1.0, 0.02029, 0.01444, 0.01444, 1.0, 0.02029, 0.01444, 0.01444, 1.0, 0.0, 0.0, 0.0, 1.0, 0.0, 0.0, 0.0, 1.0, 0.0865, 0.08022, 0.07819, 1.0, 0.0, 0.0, 0.0, 1.0, 0.0, 0.0, 0.0, 1.0, 0.0865, 0.08022, 0.07819, 1.0, 0.02217, 0.016, 0.01444, 1.0, 0.02416, 0.02315, 0.02217, 1.0, 0.02416, 0.02315, 0.02217, 1.0, 0.006049, 0.003035, 0.001518, 1.0, 0.07036, 0.06301, 0.06301, 1.0, 0.006049, 0.003035, 0.001518, 1.0, 0.02217, 0.016, 0.01444, 1.0, 0.02122, 0.016, 0.016, 1.0, 0.01764, 0.01033, 0.008568, 1.0, 0.02732, 0.02217, 0.02217, 1.0, 0.07036, 0.06301, 0.06301, 1.0, 0.2195, 0.2195, 0.2195, 1.0, 0.0, 0.0, 0.0, 1.0, 0.0, 0.0, 0.0, 1.0, 0.0006071, 0.0006071, 0.0006071, 1.0, 0.005605, 0.005605, 0.005605, 1.0, 0.03434, 0.0319, 0.0319, 1.0, 0.02416, 0.02315, 0.02217, 1.0, 0.07036, 0.06301, 0.06301, 1.0, 0.02217, 0.02217, 0.02217, 1.0, 0.005605, 0.005605, 0.005605, 1.0, 0.02122, 0.02122, 0.02029, 1.0, 0.2664, 0.2664, 0.2664, 1.0, 0.3712, 0.3712, 0.3712, 1.0, 0.0, 0.0, 0.0, 1.0, 0.0, 0.0, 0.0, 1.0, 0.1529, 0.1529, 0.1529, 1.0, 0.2664, 0.2664, 0.2664, 1.0, 0.2122, 0.2122, 0.2122, 1.0, 0.3712, 0.3712, 0.3712, 1.0, 0.1529, 0.1529, 0.1529, 1.0, 0.2122, 0.2122, 0.2122, 1.0, 0.2122, 0.2122, 0.2122, 1.0, 0.2664, 0.2664, 0.2664, 1.0, 0.1095, 0.1095, 0.1095, 1.0, 0.2664, 0.2664, 0.2664, 1.0, 0.1529, 0.1529, 0.1529, 1.0, 0.2195, 0.2195, 0.2195, 1.0, 0.0, 0.0, 0.0, 1.0, 0.0, 0.0, 0.0, 1.0, 0.1529, 0.1529, 0.1529, 1.0, 0.005605, 0.005605, 0.005605, 1.0, 0.02217, 0.02217, 0.02217, 1.0, 0.1095, 0.1095, 0.1095, 1.0, 0.2122, 0.2122, 0.2122, 1.0, 0.0, 0.0, 0.0, 1.0, 0.0, 0.0, 0.0, 1.0, 0.2122, 0.2122, 0.2122, 1.0, 0.2307, 0.2232, 0.2232, 1.0, 0.2122, 0.2122, 0.2122, 1.0, 0.1046, 0.09306, 0.09306, 1.0, 0.07421, 0.06301, 0.06301, 1.0, 0.0009106, 0.0006071, 0.0006071, 1.0, 0.2307, 0.2232, 0.2232, 1.0, 0.04667, 0.04667, 0.04667, 1.0, 0.0382, 0.0382, 0.0382, 1.0, 0.2918, 0.2623, 0.2623, 1.0, 0.1046, 0.09306, 0.09306, 1.0, 0.227, 0.227, 0.227, 1.0, 0.2918, 0.2623, 0.2623, 1.0, 0.2307, 0.2232, 0.2232, 1.0, 0.2122, 0.2122, 0.2122, 1.0, 0.2307, 0.2232, 0.2232, 1.0, 0.227, 0.227, 0.227, 1.0, 0.2122, 0.2122, 0.2122, 1.0, 0.0, 0.0, 0.0, 1.0, 0.0, 0.0, 0.0, 1.0, 0.227, 0.227, 0.227, 1.0, 0.04667, 0.04667, 0.04667, 1.0, 0.3467, 0.3467, 0.3467, 1.0, 0.2122, 0.2122, 0.2122, 1.0, 0.0, 0.0, 0.0, 1.0, 0.02029, 0.01444, 0.01444, 1.0, 0.02122, 0.016, 0.016, 1.0, 0.02519, 0.01938, 0.0185, 1.0, 0.02315, 0.01681, 0.016, 1.0, 0.02029, 0.01444, 0.01444, 1.0, 0.02217, 0.016, 0.01444, 1.0, 0.006049, 0.003035, 0.001518, 1.0, 0.02416, 0.02315, 0.02217, 1.0, 0.01764, 0.01033, 0.008568, 1.0, 0.0382, 0.0319, 0.02956, 1.0, 0.006049, 0.003035, 0.001518, 1.0, 0.0, 0.0, 0.0, 1.0, 0.008023, 0.004777, 0.004391, 1.0, 0.0, 0.0, 0.0, 1.0, 0.006049, 0.003677, 0.003347, 1.0, 0.008568, 0.004777, 0.004391, 1.0, 0.01033, 0.005605, 0.005182, 1.0, 0.01033, 0.005605, 0.005182, 1.0, 0.008568, 0.004777, 0.004391, 1.0, 0.006049, 0.003677, 0.003347, 1.0, 0.0, 0.0, 0.0, 1.0, 0.006512, 0.004025, 0.003677, 1.0, 0.007499, 0.004391, 0.004025, 1.0, 0.0, 0.0, 0.0, 1.0, 0.006512, 0.004025, 0.003677, 1.0, 0.0, 0.0, 0.0, 1.0, 0.006049, 0.003677, 0.003347, 1.0, 0.006049, 0.003677, 0.003347, 1.0, 0.006049, 0.003677, 0.003347, 1.0, 0.0, 0.0, 0.0, 1.0, 0.006049, 0.003677, 0.003347, 1.0, 0.0, 0.0, 0.0, 1.0, 0.006512, 0.004025, 0.003677, 1.0, 0.006049, 0.003677, 0.003347, 1.0, 0.006049, 0.003677, 0.003347, 1.0, 0.0, 0.0, 0.0, 1.0, 0.006049, 0.004025, 0.003677, 1.0, 0.006512, 0.004025, 0.003677, 1.0, 0.0, 0.0, 0.0, 1.0, 0.0, 0.0, 0.0, 1.0, 0.006049, 0.003677, 0.003347, 1.0, 0.0, 0.0, 0.0, 1.0, 0.006049, 0.003677, 0.003347, 1.0, 0.0, 0.0, 0.0, 1.0, 0.0, 0.0, 0.0, 1.0, 0.006049, 0.004025, 0.003677, 1.0, 0.006049, 0.003677, 0.003347, 1.0, 0.01033, 0.005605, 0.005182, 1.0, 0.01033, 0.008023, 0.009721, 1.0, 0.0, 0.0, 0.0, 1.0, 0.006049, 0.003677, 0.003347, 1.0, 0.006049, 0.004025, 0.003677, 1.0, 0.007499, 0.004391, 0.004025, 1.0, 0.008023, 0.004777, 0.004391, 1.0, 0.0, 0.0, 0.0, 1.0, 0.006049, 0.003677, 0.003347, 1.0, 0.006049, 0.003677, 0.003347, 1.0, 0.0, 0.0, 0.0, 1.0, 0.0, 0.0, 0.0, 1.0, 0.0, 0.0, 0.0, 1.0, 0.0, 0.0, 0.0, 1.0, 0.0, 0.0, 0.0, 1.0, 0.0, 0.0, 0.0, 1.0, 0.0, 0.0, 0.0, 1.0, 0.0, 0.0, 0.0, 1.0, 0.0, 0.0, 0.0, 1.0, 0.008568, 0.004777, 0.004391, 1.0, 0.0, 0.0, 0.0, 1.0, 0.0, 0.0, 0.0, 1.0, 0.006512, 0.004025, 0.003677, 1.0, 0.0, 0.0, 0.0, 1.0, 0.0, 0.0, 0.0, 1.0, 0.006049, 0.003677, 0.003347, 1.0, 0.0, 0.0, 0.0, 1.0, 0.0, 0.0, 0.0, 1.0, 0.007499, 0.004391, 0.004025, 1.0, 0.006512, 0.004025, 0.003677, 1.0, 0.008023, 0.004777, 0.004391, 1.0, 0.01298, 0.006512, 0.005182, 1.0, 0.006049, 0.003677, 0.003347, 1.0, 0.0, 0.0, 0.0, 1.0, 0.0, 0.0, 0.0, 1.0, 0.01033, 0.005605, 0.005182, 1.0, 0.01033, 0.005605, 0.005182, 1.0, 0.006049, 0.003677, 0.003347, 1.0, 0.006049, 0.003677, 0.003347, 1.0, 0.006512, 0.004025, 0.003677, 1.0, 0.0, 0.0, 0.0, 1.0, 0.0, 0.0, 0.0, 1.0, 0.006049, 0.003677, 0.003347, 1.0, 0.0, 0.0, 0.0, 1.0, 0.006049, 0.003677, 0.003347, 1.0, 0.0, 0.0, 0.0, 1.0, 0.008023, 0.004777, 0.004391, 1.0, 0.008568, 0.004777, 0.004391, 1.0, 0.006049, 0.003677, 0.003347, 1.0, 0.006049, 0.003677, 0.003347, 1.0, 0.01033, 0.005605, 0.005182, 1.0, 0.008023, 0.004777, 0.004391, 1.0, 0.01033, 0.005605, 0.005182, 1.0, 0.009134, 0.004777, 0.004391, 1.0, 0.008023, 0.004777, 0.004391, 1.0, 0.007499, 0.004391, 0.004025, 1.0, 0.01229, 0.006049, 0.004391, 1.0, 0.006049, 0.003677, 0.003347, 1.0, 0.008023, 0.004391, 0.004391, 1.0, 0.006512, 0.004025, 0.003677, 1.0, 0.006049, 0.003677, 0.003347, 1.0, 0.006049, 0.003677, 0.003347, 1.0, 0.01033, 0.005605, 0.005182, 1.0, 0.006512, 0.004025, 0.003677, 1.0, 0.01033, 0.005605, 0.005182, 1.0, 0.006049, 0.003677, 0.003347, 1.0, 0.006512, 0.004025, 0.003677, 1.0, 0.006049, 0.003677, 0.003677, 1.0, 0.008568, 0.006512, 0.006995, 1.0, 0.006049, 0.003677, 0.003347, 1.0, 0.01033, 0.005605, 0.005182, 1.0, 0.006512, 0.004025, 0.003677, 1.0, 0.006049, 0.003677, 0.003347, 1.0, 0.01033, 0.005605, 0.005182, 1.0, 0.01033, 0.005605, 0.005182, 1.0, 0.008023, 0.004777, 0.004391, 1.0, 0.01229, 0.006049, 0.004391, 1.0, 0.01033, 0.005605, 0.005182, 1.0, 0.006049, 0.003677, 0.003347, 1.0, 0.01033, 0.005605, 0.005182, 1.0, 0.008023, 0.004391, 0.004391, 1.0, 0.006512, 0.004025, 0.003677, 1.0, 0.008568, 0.006512, 0.006995, 1.0, 0.01033, 0.005605, 0.005182, 1.0])
me_ball_dropper.materials.append(mat_electric_ball_dropper)
me_ball_dropper.use_mirror_vertex_groups = False
me_ball_dropper.use_paint_bone_selection = False
me_ball_dropper.use_paint_mask = True
me_ball_dropper.update()

# ---- objects
ob_cube = bpy.data.objects.new('Cube', me_ball_dropper)
ob_camera = bpy.data.objects.new('Camera', cam_camera)

# ---- transforms, parenting, visibility, modifiers, constraints
ob_cube.location = (0.0, 0.0, 0.0)
ob_cube.lock_rotations_4d = False
ob_cube.empty_display_type = 'ARROWS'
ob_cube.lineart.crease_threshold = 0.0
ob_camera.location = (-7.871, -2.706, -2.402)
ob_camera.rotation_euler = (1.96, -0.01235, -1.219)
ob_camera.scale = (1.0, 1.0, 1.0)

# ---- collection membership
col_collection.objects.link(ob_cube)
col_collection.objects.link(ob_camera)

# ---- scene / render settings (as saved in the file)
scene.camera = ob_camera
scene.frame_start = 1; scene.frame_end = 250; scene.frame_set(1)
scene.render.engine = 'BLENDER_EEVEE_NEXT'
scene.render.resolution_x = 1024
scene.render.resolution_y = 1024
scene.eevee.taa_samples = 1
scene.eevee.use_taa_reprojection = False
scene.view_settings.view_transform = 'Standard'
bpy.context.view_layer.update()

# ---- added for rendering (the .blend has no usable light): sun
light_auto_sun = bpy.data.lights.new('AutoSun', 'SUN')
light_auto_sun.energy = 3.0
light_auto_sun.angle = 0.0523599
ob_auto_sun = bpy.data.objects.new('AutoSun', light_auto_sun)
scene.collection.objects.link(ob_auto_sun)
ob_auto_sun.rotation_euler = (0.872665, 0.174533, 0.523599)
bpy.context.view_layer.update()
